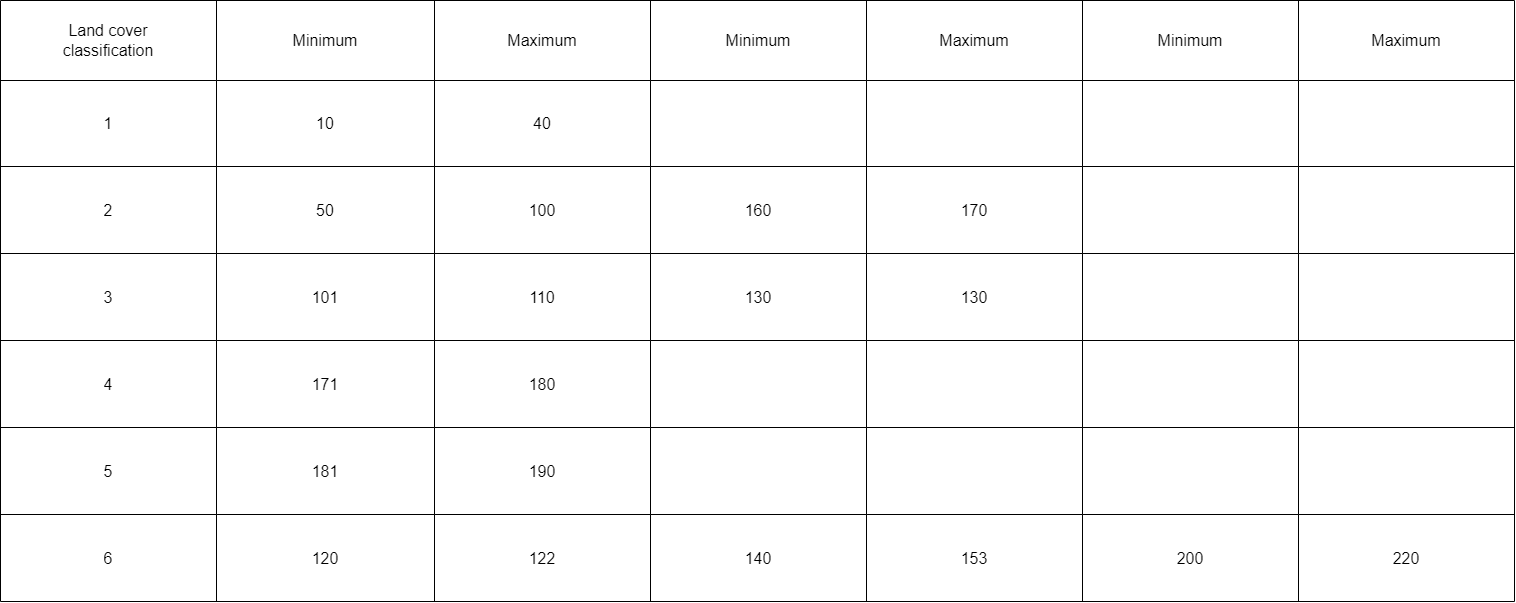

The diagram above was exported from draw.io. Its source (the exported page's mxGraphModel, read from the mxfile embedded in the PNG):
<mxGraphModel dx="2037" dy="1061" grid="1" gridSize="10" guides="1" tooltips="1" connect="1" arrows="1" fold="1" page="1" pageScale="1" pageWidth="827" pageHeight="1169" math="0" shadow="0">
  <root>
    <mxCell id="0" />
    <mxCell id="1" parent="0" />
    <mxCell id="2" value="" style="shape=table;startSize=0;container=1;collapsible=0;childLayout=tableLayout;fontSize=16;" vertex="1" parent="1">
      <mxGeometry x="1140" y="130" width="1514" height="601" as="geometry" />
    </mxCell>
    <mxCell id="3" value="" style="shape=tableRow;horizontal=0;startSize=0;swimlaneHead=0;swimlaneBody=0;strokeColor=inherit;top=0;left=0;bottom=0;right=0;collapsible=0;dropTarget=0;fillColor=none;points=[[0,0.5],[1,0.5]];portConstraint=eastwest;fontSize=16;" vertex="1" parent="2">
      <mxGeometry width="1514" height="80" as="geometry" />
    </mxCell>
    <mxCell id="4" value="Land cover&lt;div&gt;classification&lt;br&gt;&lt;/div&gt;" style="shape=partialRectangle;html=1;whiteSpace=wrap;connectable=0;strokeColor=inherit;overflow=hidden;fillColor=none;top=0;left=0;bottom=0;right=0;pointerEvents=1;fontSize=16;" vertex="1" parent="3">
      <mxGeometry width="216" height="80" as="geometry">
        <mxRectangle width="216" height="80" as="alternateBounds" />
      </mxGeometry>
    </mxCell>
    <mxCell id="5" value="Minimum" style="shape=partialRectangle;html=1;whiteSpace=wrap;connectable=0;strokeColor=inherit;overflow=hidden;fillColor=none;top=0;left=0;bottom=0;right=0;pointerEvents=1;fontSize=16;" vertex="1" parent="3">
      <mxGeometry x="216" width="218" height="80" as="geometry">
        <mxRectangle width="218" height="80" as="alternateBounds" />
      </mxGeometry>
    </mxCell>
    <mxCell id="6" value="Maximum" style="shape=partialRectangle;html=1;whiteSpace=wrap;connectable=0;strokeColor=inherit;overflow=hidden;fillColor=none;top=0;left=0;bottom=0;right=0;pointerEvents=1;fontSize=16;" vertex="1" parent="3">
      <mxGeometry x="434" width="216" height="80" as="geometry">
        <mxRectangle width="216" height="80" as="alternateBounds" />
      </mxGeometry>
    </mxCell>
    <mxCell id="7" value="Minimum" style="shape=partialRectangle;html=1;whiteSpace=wrap;connectable=0;strokeColor=inherit;overflow=hidden;fillColor=none;top=0;left=0;bottom=0;right=0;pointerEvents=1;fontSize=16;" vertex="1" parent="3">
      <mxGeometry x="650" width="216" height="80" as="geometry">
        <mxRectangle width="216" height="80" as="alternateBounds" />
      </mxGeometry>
    </mxCell>
    <mxCell id="8" value="Maximum" style="shape=partialRectangle;html=1;whiteSpace=wrap;connectable=0;strokeColor=inherit;overflow=hidden;fillColor=none;top=0;left=0;bottom=0;right=0;pointerEvents=1;fontSize=16;" vertex="1" parent="3">
      <mxGeometry x="866" width="216" height="80" as="geometry">
        <mxRectangle width="216" height="80" as="alternateBounds" />
      </mxGeometry>
    </mxCell>
    <mxCell id="9" value="Minimum" style="shape=partialRectangle;html=1;whiteSpace=wrap;connectable=0;strokeColor=inherit;overflow=hidden;fillColor=none;top=0;left=0;bottom=0;right=0;pointerEvents=1;fontSize=16;" vertex="1" parent="3">
      <mxGeometry x="1082" width="216" height="80" as="geometry">
        <mxRectangle width="216" height="80" as="alternateBounds" />
      </mxGeometry>
    </mxCell>
    <mxCell id="10" value="Maximum" style="shape=partialRectangle;html=1;whiteSpace=wrap;connectable=0;strokeColor=inherit;overflow=hidden;fillColor=none;top=0;left=0;bottom=0;right=0;pointerEvents=1;fontSize=16;" vertex="1" parent="3">
      <mxGeometry x="1298" width="216" height="80" as="geometry">
        <mxRectangle width="216" height="80" as="alternateBounds" />
      </mxGeometry>
    </mxCell>
    <mxCell id="11" value="" style="shape=tableRow;horizontal=0;startSize=0;swimlaneHead=0;swimlaneBody=0;strokeColor=inherit;top=0;left=0;bottom=0;right=0;collapsible=0;dropTarget=0;fillColor=none;points=[[0,0.5],[1,0.5]];portConstraint=eastwest;fontSize=16;" vertex="1" parent="2">
      <mxGeometry y="80" width="1514" height="86" as="geometry" />
    </mxCell>
    <mxCell id="12" value="1" style="shape=partialRectangle;html=1;whiteSpace=wrap;connectable=0;strokeColor=inherit;overflow=hidden;fillColor=none;top=0;left=0;bottom=0;right=0;pointerEvents=1;fontSize=16;" vertex="1" parent="11">
      <mxGeometry width="216" height="86" as="geometry">
        <mxRectangle width="216" height="86" as="alternateBounds" />
      </mxGeometry>
    </mxCell>
    <mxCell id="13" value="10" style="shape=partialRectangle;html=1;whiteSpace=wrap;connectable=0;strokeColor=inherit;overflow=hidden;fillColor=none;top=0;left=0;bottom=0;right=0;pointerEvents=1;fontSize=16;" vertex="1" parent="11">
      <mxGeometry x="216" width="218" height="86" as="geometry">
        <mxRectangle width="218" height="86" as="alternateBounds" />
      </mxGeometry>
    </mxCell>
    <mxCell id="14" value="40" style="shape=partialRectangle;html=1;whiteSpace=wrap;connectable=0;strokeColor=inherit;overflow=hidden;fillColor=none;top=0;left=0;bottom=0;right=0;pointerEvents=1;fontSize=16;" vertex="1" parent="11">
      <mxGeometry x="434" width="216" height="86" as="geometry">
        <mxRectangle width="216" height="86" as="alternateBounds" />
      </mxGeometry>
    </mxCell>
    <mxCell id="15" style="shape=partialRectangle;html=1;whiteSpace=wrap;connectable=0;strokeColor=inherit;overflow=hidden;fillColor=none;top=0;left=0;bottom=0;right=0;pointerEvents=1;fontSize=16;" vertex="1" parent="11">
      <mxGeometry x="650" width="216" height="86" as="geometry">
        <mxRectangle width="216" height="86" as="alternateBounds" />
      </mxGeometry>
    </mxCell>
    <mxCell id="16" style="shape=partialRectangle;html=1;whiteSpace=wrap;connectable=0;strokeColor=inherit;overflow=hidden;fillColor=none;top=0;left=0;bottom=0;right=0;pointerEvents=1;fontSize=16;" vertex="1" parent="11">
      <mxGeometry x="866" width="216" height="86" as="geometry">
        <mxRectangle width="216" height="86" as="alternateBounds" />
      </mxGeometry>
    </mxCell>
    <mxCell id="17" style="shape=partialRectangle;html=1;whiteSpace=wrap;connectable=0;strokeColor=inherit;overflow=hidden;fillColor=none;top=0;left=0;bottom=0;right=0;pointerEvents=1;fontSize=16;" vertex="1" parent="11">
      <mxGeometry x="1082" width="216" height="86" as="geometry">
        <mxRectangle width="216" height="86" as="alternateBounds" />
      </mxGeometry>
    </mxCell>
    <mxCell id="18" style="shape=partialRectangle;html=1;whiteSpace=wrap;connectable=0;strokeColor=inherit;overflow=hidden;fillColor=none;top=0;left=0;bottom=0;right=0;pointerEvents=1;fontSize=16;" vertex="1" parent="11">
      <mxGeometry x="1298" width="216" height="86" as="geometry">
        <mxRectangle width="216" height="86" as="alternateBounds" />
      </mxGeometry>
    </mxCell>
    <mxCell id="19" value="" style="shape=tableRow;horizontal=0;startSize=0;swimlaneHead=0;swimlaneBody=0;strokeColor=inherit;top=0;left=0;bottom=0;right=0;collapsible=0;dropTarget=0;fillColor=none;points=[[0,0.5],[1,0.5]];portConstraint=eastwest;fontSize=16;" vertex="1" parent="2">
      <mxGeometry y="166" width="1514" height="87" as="geometry" />
    </mxCell>
    <mxCell id="20" value="2" style="shape=partialRectangle;html=1;whiteSpace=wrap;connectable=0;strokeColor=inherit;overflow=hidden;fillColor=none;top=0;left=0;bottom=0;right=0;pointerEvents=1;fontSize=16;" vertex="1" parent="19">
      <mxGeometry width="216" height="87" as="geometry">
        <mxRectangle width="216" height="87" as="alternateBounds" />
      </mxGeometry>
    </mxCell>
    <mxCell id="21" value="50" style="shape=partialRectangle;html=1;whiteSpace=wrap;connectable=0;strokeColor=inherit;overflow=hidden;fillColor=none;top=0;left=0;bottom=0;right=0;pointerEvents=1;fontSize=16;" vertex="1" parent="19">
      <mxGeometry x="216" width="218" height="87" as="geometry">
        <mxRectangle width="218" height="87" as="alternateBounds" />
      </mxGeometry>
    </mxCell>
    <mxCell id="22" value="100" style="shape=partialRectangle;html=1;whiteSpace=wrap;connectable=0;strokeColor=inherit;overflow=hidden;fillColor=none;top=0;left=0;bottom=0;right=0;pointerEvents=1;fontSize=16;" vertex="1" parent="19">
      <mxGeometry x="434" width="216" height="87" as="geometry">
        <mxRectangle width="216" height="87" as="alternateBounds" />
      </mxGeometry>
    </mxCell>
    <mxCell id="23" value="160" style="shape=partialRectangle;html=1;whiteSpace=wrap;connectable=0;strokeColor=inherit;overflow=hidden;fillColor=none;top=0;left=0;bottom=0;right=0;pointerEvents=1;fontSize=16;" vertex="1" parent="19">
      <mxGeometry x="650" width="216" height="87" as="geometry">
        <mxRectangle width="216" height="87" as="alternateBounds" />
      </mxGeometry>
    </mxCell>
    <mxCell id="24" value="170" style="shape=partialRectangle;html=1;whiteSpace=wrap;connectable=0;strokeColor=inherit;overflow=hidden;fillColor=none;top=0;left=0;bottom=0;right=0;pointerEvents=1;fontSize=16;" vertex="1" parent="19">
      <mxGeometry x="866" width="216" height="87" as="geometry">
        <mxRectangle width="216" height="87" as="alternateBounds" />
      </mxGeometry>
    </mxCell>
    <mxCell id="25" style="shape=partialRectangle;html=1;whiteSpace=wrap;connectable=0;strokeColor=inherit;overflow=hidden;fillColor=none;top=0;left=0;bottom=0;right=0;pointerEvents=1;fontSize=16;" vertex="1" parent="19">
      <mxGeometry x="1082" width="216" height="87" as="geometry">
        <mxRectangle width="216" height="87" as="alternateBounds" />
      </mxGeometry>
    </mxCell>
    <mxCell id="26" style="shape=partialRectangle;html=1;whiteSpace=wrap;connectable=0;strokeColor=inherit;overflow=hidden;fillColor=none;top=0;left=0;bottom=0;right=0;pointerEvents=1;fontSize=16;" vertex="1" parent="19">
      <mxGeometry x="1298" width="216" height="87" as="geometry">
        <mxRectangle width="216" height="87" as="alternateBounds" />
      </mxGeometry>
    </mxCell>
    <mxCell id="27" style="shape=tableRow;horizontal=0;startSize=0;swimlaneHead=0;swimlaneBody=0;strokeColor=inherit;top=0;left=0;bottom=0;right=0;collapsible=0;dropTarget=0;fillColor=none;points=[[0,0.5],[1,0.5]];portConstraint=eastwest;fontSize=16;" vertex="1" parent="2">
      <mxGeometry y="253" width="1514" height="87" as="geometry" />
    </mxCell>
    <mxCell id="28" value="3" style="shape=partialRectangle;html=1;whiteSpace=wrap;connectable=0;strokeColor=inherit;overflow=hidden;fillColor=none;top=0;left=0;bottom=0;right=0;pointerEvents=1;fontSize=16;" vertex="1" parent="27">
      <mxGeometry width="216" height="87" as="geometry">
        <mxRectangle width="216" height="87" as="alternateBounds" />
      </mxGeometry>
    </mxCell>
    <mxCell id="29" value="101" style="shape=partialRectangle;html=1;whiteSpace=wrap;connectable=0;strokeColor=inherit;overflow=hidden;fillColor=none;top=0;left=0;bottom=0;right=0;pointerEvents=1;fontSize=16;" vertex="1" parent="27">
      <mxGeometry x="216" width="218" height="87" as="geometry">
        <mxRectangle width="218" height="87" as="alternateBounds" />
      </mxGeometry>
    </mxCell>
    <mxCell id="30" value="110" style="shape=partialRectangle;html=1;whiteSpace=wrap;connectable=0;strokeColor=inherit;overflow=hidden;fillColor=none;top=0;left=0;bottom=0;right=0;pointerEvents=1;fontSize=16;" vertex="1" parent="27">
      <mxGeometry x="434" width="216" height="87" as="geometry">
        <mxRectangle width="216" height="87" as="alternateBounds" />
      </mxGeometry>
    </mxCell>
    <mxCell id="31" value="130" style="shape=partialRectangle;html=1;whiteSpace=wrap;connectable=0;strokeColor=inherit;overflow=hidden;fillColor=none;top=0;left=0;bottom=0;right=0;pointerEvents=1;fontSize=16;" vertex="1" parent="27">
      <mxGeometry x="650" width="216" height="87" as="geometry">
        <mxRectangle width="216" height="87" as="alternateBounds" />
      </mxGeometry>
    </mxCell>
    <mxCell id="32" value="130" style="shape=partialRectangle;html=1;whiteSpace=wrap;connectable=0;strokeColor=inherit;overflow=hidden;fillColor=none;top=0;left=0;bottom=0;right=0;pointerEvents=1;fontSize=16;" vertex="1" parent="27">
      <mxGeometry x="866" width="216" height="87" as="geometry">
        <mxRectangle width="216" height="87" as="alternateBounds" />
      </mxGeometry>
    </mxCell>
    <mxCell id="33" style="shape=partialRectangle;html=1;whiteSpace=wrap;connectable=0;strokeColor=inherit;overflow=hidden;fillColor=none;top=0;left=0;bottom=0;right=0;pointerEvents=1;fontSize=16;" vertex="1" parent="27">
      <mxGeometry x="1082" width="216" height="87" as="geometry">
        <mxRectangle width="216" height="87" as="alternateBounds" />
      </mxGeometry>
    </mxCell>
    <mxCell id="34" style="shape=partialRectangle;html=1;whiteSpace=wrap;connectable=0;strokeColor=inherit;overflow=hidden;fillColor=none;top=0;left=0;bottom=0;right=0;pointerEvents=1;fontSize=16;" vertex="1" parent="27">
      <mxGeometry x="1298" width="216" height="87" as="geometry">
        <mxRectangle width="216" height="87" as="alternateBounds" />
      </mxGeometry>
    </mxCell>
    <mxCell id="35" style="shape=tableRow;horizontal=0;startSize=0;swimlaneHead=0;swimlaneBody=0;strokeColor=inherit;top=0;left=0;bottom=0;right=0;collapsible=0;dropTarget=0;fillColor=none;points=[[0,0.5],[1,0.5]];portConstraint=eastwest;fontSize=16;" vertex="1" parent="2">
      <mxGeometry y="340" width="1514" height="87" as="geometry" />
    </mxCell>
    <mxCell id="36" value="4" style="shape=partialRectangle;html=1;whiteSpace=wrap;connectable=0;strokeColor=inherit;overflow=hidden;fillColor=none;top=0;left=0;bottom=0;right=0;pointerEvents=1;fontSize=16;" vertex="1" parent="35">
      <mxGeometry width="216" height="87" as="geometry">
        <mxRectangle width="216" height="87" as="alternateBounds" />
      </mxGeometry>
    </mxCell>
    <mxCell id="37" value="171" style="shape=partialRectangle;html=1;whiteSpace=wrap;connectable=0;strokeColor=inherit;overflow=hidden;fillColor=none;top=0;left=0;bottom=0;right=0;pointerEvents=1;fontSize=16;" vertex="1" parent="35">
      <mxGeometry x="216" width="218" height="87" as="geometry">
        <mxRectangle width="218" height="87" as="alternateBounds" />
      </mxGeometry>
    </mxCell>
    <mxCell id="38" value="180" style="shape=partialRectangle;html=1;whiteSpace=wrap;connectable=0;strokeColor=inherit;overflow=hidden;fillColor=none;top=0;left=0;bottom=0;right=0;pointerEvents=1;fontSize=16;" vertex="1" parent="35">
      <mxGeometry x="434" width="216" height="87" as="geometry">
        <mxRectangle width="216" height="87" as="alternateBounds" />
      </mxGeometry>
    </mxCell>
    <mxCell id="39" style="shape=partialRectangle;html=1;whiteSpace=wrap;connectable=0;strokeColor=inherit;overflow=hidden;fillColor=none;top=0;left=0;bottom=0;right=0;pointerEvents=1;fontSize=16;" vertex="1" parent="35">
      <mxGeometry x="650" width="216" height="87" as="geometry">
        <mxRectangle width="216" height="87" as="alternateBounds" />
      </mxGeometry>
    </mxCell>
    <mxCell id="40" style="shape=partialRectangle;html=1;whiteSpace=wrap;connectable=0;strokeColor=inherit;overflow=hidden;fillColor=none;top=0;left=0;bottom=0;right=0;pointerEvents=1;fontSize=16;" vertex="1" parent="35">
      <mxGeometry x="866" width="216" height="87" as="geometry">
        <mxRectangle width="216" height="87" as="alternateBounds" />
      </mxGeometry>
    </mxCell>
    <mxCell id="41" style="shape=partialRectangle;html=1;whiteSpace=wrap;connectable=0;strokeColor=inherit;overflow=hidden;fillColor=none;top=0;left=0;bottom=0;right=0;pointerEvents=1;fontSize=16;" vertex="1" parent="35">
      <mxGeometry x="1082" width="216" height="87" as="geometry">
        <mxRectangle width="216" height="87" as="alternateBounds" />
      </mxGeometry>
    </mxCell>
    <mxCell id="42" style="shape=partialRectangle;html=1;whiteSpace=wrap;connectable=0;strokeColor=inherit;overflow=hidden;fillColor=none;top=0;left=0;bottom=0;right=0;pointerEvents=1;fontSize=16;" vertex="1" parent="35">
      <mxGeometry x="1298" width="216" height="87" as="geometry">
        <mxRectangle width="216" height="87" as="alternateBounds" />
      </mxGeometry>
    </mxCell>
    <mxCell id="43" style="shape=tableRow;horizontal=0;startSize=0;swimlaneHead=0;swimlaneBody=0;strokeColor=inherit;top=0;left=0;bottom=0;right=0;collapsible=0;dropTarget=0;fillColor=none;points=[[0,0.5],[1,0.5]];portConstraint=eastwest;fontSize=16;" vertex="1" parent="2">
      <mxGeometry y="427" width="1514" height="87" as="geometry" />
    </mxCell>
    <mxCell id="44" value="5" style="shape=partialRectangle;html=1;whiteSpace=wrap;connectable=0;strokeColor=inherit;overflow=hidden;fillColor=none;top=0;left=0;bottom=0;right=0;pointerEvents=1;fontSize=16;" vertex="1" parent="43">
      <mxGeometry width="216" height="87" as="geometry">
        <mxRectangle width="216" height="87" as="alternateBounds" />
      </mxGeometry>
    </mxCell>
    <mxCell id="45" value="181" style="shape=partialRectangle;html=1;whiteSpace=wrap;connectable=0;strokeColor=inherit;overflow=hidden;fillColor=none;top=0;left=0;bottom=0;right=0;pointerEvents=1;fontSize=16;" vertex="1" parent="43">
      <mxGeometry x="216" width="218" height="87" as="geometry">
        <mxRectangle width="218" height="87" as="alternateBounds" />
      </mxGeometry>
    </mxCell>
    <mxCell id="46" value="190" style="shape=partialRectangle;html=1;whiteSpace=wrap;connectable=0;strokeColor=inherit;overflow=hidden;fillColor=none;top=0;left=0;bottom=0;right=0;pointerEvents=1;fontSize=16;" vertex="1" parent="43">
      <mxGeometry x="434" width="216" height="87" as="geometry">
        <mxRectangle width="216" height="87" as="alternateBounds" />
      </mxGeometry>
    </mxCell>
    <mxCell id="47" style="shape=partialRectangle;html=1;whiteSpace=wrap;connectable=0;strokeColor=inherit;overflow=hidden;fillColor=none;top=0;left=0;bottom=0;right=0;pointerEvents=1;fontSize=16;" vertex="1" parent="43">
      <mxGeometry x="650" width="216" height="87" as="geometry">
        <mxRectangle width="216" height="87" as="alternateBounds" />
      </mxGeometry>
    </mxCell>
    <mxCell id="48" style="shape=partialRectangle;html=1;whiteSpace=wrap;connectable=0;strokeColor=inherit;overflow=hidden;fillColor=none;top=0;left=0;bottom=0;right=0;pointerEvents=1;fontSize=16;" vertex="1" parent="43">
      <mxGeometry x="866" width="216" height="87" as="geometry">
        <mxRectangle width="216" height="87" as="alternateBounds" />
      </mxGeometry>
    </mxCell>
    <mxCell id="49" style="shape=partialRectangle;html=1;whiteSpace=wrap;connectable=0;strokeColor=inherit;overflow=hidden;fillColor=none;top=0;left=0;bottom=0;right=0;pointerEvents=1;fontSize=16;" vertex="1" parent="43">
      <mxGeometry x="1082" width="216" height="87" as="geometry">
        <mxRectangle width="216" height="87" as="alternateBounds" />
      </mxGeometry>
    </mxCell>
    <mxCell id="50" style="shape=partialRectangle;html=1;whiteSpace=wrap;connectable=0;strokeColor=inherit;overflow=hidden;fillColor=none;top=0;left=0;bottom=0;right=0;pointerEvents=1;fontSize=16;" vertex="1" parent="43">
      <mxGeometry x="1298" width="216" height="87" as="geometry">
        <mxRectangle width="216" height="87" as="alternateBounds" />
      </mxGeometry>
    </mxCell>
    <mxCell id="51" style="shape=tableRow;horizontal=0;startSize=0;swimlaneHead=0;swimlaneBody=0;strokeColor=inherit;top=0;left=0;bottom=0;right=0;collapsible=0;dropTarget=0;fillColor=none;points=[[0,0.5],[1,0.5]];portConstraint=eastwest;fontSize=16;" vertex="1" parent="2">
      <mxGeometry y="514" width="1514" height="87" as="geometry" />
    </mxCell>
    <mxCell id="52" value="6" style="shape=partialRectangle;html=1;whiteSpace=wrap;connectable=0;strokeColor=inherit;overflow=hidden;fillColor=none;top=0;left=0;bottom=0;right=0;pointerEvents=1;fontSize=16;" vertex="1" parent="51">
      <mxGeometry width="216" height="87" as="geometry">
        <mxRectangle width="216" height="87" as="alternateBounds" />
      </mxGeometry>
    </mxCell>
    <mxCell id="53" value="120" style="shape=partialRectangle;html=1;whiteSpace=wrap;connectable=0;strokeColor=inherit;overflow=hidden;fillColor=none;top=0;left=0;bottom=0;right=0;pointerEvents=1;fontSize=16;" vertex="1" parent="51">
      <mxGeometry x="216" width="218" height="87" as="geometry">
        <mxRectangle width="218" height="87" as="alternateBounds" />
      </mxGeometry>
    </mxCell>
    <mxCell id="54" value="122" style="shape=partialRectangle;html=1;whiteSpace=wrap;connectable=0;strokeColor=inherit;overflow=hidden;fillColor=none;top=0;left=0;bottom=0;right=0;pointerEvents=1;fontSize=16;" vertex="1" parent="51">
      <mxGeometry x="434" width="216" height="87" as="geometry">
        <mxRectangle width="216" height="87" as="alternateBounds" />
      </mxGeometry>
    </mxCell>
    <mxCell id="55" value="140" style="shape=partialRectangle;html=1;whiteSpace=wrap;connectable=0;strokeColor=inherit;overflow=hidden;fillColor=none;top=0;left=0;bottom=0;right=0;pointerEvents=1;fontSize=16;" vertex="1" parent="51">
      <mxGeometry x="650" width="216" height="87" as="geometry">
        <mxRectangle width="216" height="87" as="alternateBounds" />
      </mxGeometry>
    </mxCell>
    <mxCell id="56" value="153" style="shape=partialRectangle;html=1;whiteSpace=wrap;connectable=0;strokeColor=inherit;overflow=hidden;fillColor=none;top=0;left=0;bottom=0;right=0;pointerEvents=1;fontSize=16;" vertex="1" parent="51">
      <mxGeometry x="866" width="216" height="87" as="geometry">
        <mxRectangle width="216" height="87" as="alternateBounds" />
      </mxGeometry>
    </mxCell>
    <mxCell id="57" value="200" style="shape=partialRectangle;html=1;whiteSpace=wrap;connectable=0;strokeColor=inherit;overflow=hidden;fillColor=none;top=0;left=0;bottom=0;right=0;pointerEvents=1;fontSize=16;" vertex="1" parent="51">
      <mxGeometry x="1082" width="216" height="87" as="geometry">
        <mxRectangle width="216" height="87" as="alternateBounds" />
      </mxGeometry>
    </mxCell>
    <mxCell id="58" value="220" style="shape=partialRectangle;html=1;whiteSpace=wrap;connectable=0;strokeColor=inherit;overflow=hidden;fillColor=none;top=0;left=0;bottom=0;right=0;pointerEvents=1;fontSize=16;" vertex="1" parent="51">
      <mxGeometry x="1298" width="216" height="87" as="geometry">
        <mxRectangle width="216" height="87" as="alternateBounds" />
      </mxGeometry>
    </mxCell>
  </root>
</mxGraphModel>